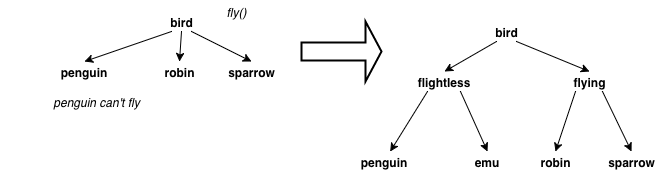

The diagram above was exported from draw.io. Its source (the exported page's mxGraphModel, read from the mxfile embedded in the PNG):
<mxGraphModel dx="630" dy="563" grid="1" gridSize="10" guides="1" tooltips="1" connect="1" fold="1" page="1" pageScale="1" pageWidth="826" pageHeight="1169" background="none" math="0">
  <root>
    <mxCell id="0" />
    <mxCell id="1" parent="0" />
    <mxCell id="55" value="bird" style="text;html=1;strokeColor=none;fillColor=none;align=center;verticalAlign=middle;whiteSpace=wrap;overflow=hidden;fontStyle=1" parent="1" vertex="1">
      <mxGeometry x="200" y="40" width="40" height="20" as="geometry" />
    </mxCell>
    <mxCell id="56" value="penguin" style="text;html=1;strokeColor=none;fillColor=none;align=center;verticalAlign=middle;whiteSpace=wrap;overflow=hidden;fontStyle=1" parent="1" vertex="1">
      <mxGeometry x="95" y="90" width="55" height="20" as="geometry" />
    </mxCell>
    <mxCell id="57" value="sparrow" style="text;html=1;strokeColor=none;fillColor=none;align=center;verticalAlign=middle;whiteSpace=wrap;overflow=hidden;fontStyle=1" parent="1" vertex="1">
      <mxGeometry x="260" y="90" width="60" height="20" as="geometry" />
    </mxCell>
    <mxCell id="63" style="rounded=0;html=1;exitX=0.25;exitY=1;entryX=0.5;entryY=0;startArrow=none;startFill=0;endArrow=classic;endFill=1;" parent="1" source="55" target="56" edge="1">
      <mxGeometry relative="1" as="geometry" />
    </mxCell>
    <mxCell id="64" style="edgeStyle=none;rounded=0;html=1;exitX=0.75;exitY=1;entryX=0.5;entryY=0;startArrow=none;startFill=0;endArrow=classic;endFill=1;" parent="1" source="55" target="57" edge="1">
      <mxGeometry relative="1" as="geometry" />
    </mxCell>
    <mxCell id="71" value="&lt;i&gt;fly()&lt;/i&gt;" style="text;html=1;strokeColor=none;fillColor=none;align=center;verticalAlign=middle;whiteSpace=wrap;overflow=hidden;" parent="1" vertex="1">
      <mxGeometry x="245" y="30" width="60" height="20" as="geometry" />
    </mxCell>
    <mxCell id="72" value="&lt;i&gt;penguin can't fly&lt;/i&gt;" style="text;html=1;strokeColor=none;fillColor=none;align=center;verticalAlign=middle;whiteSpace=wrap;overflow=hidden;" parent="1" vertex="1">
      <mxGeometry x="40" y="120" width="190" height="20" as="geometry" />
    </mxCell>
    <mxCell id="79" value="robin" style="text;html=1;strokeColor=none;fillColor=none;align=center;verticalAlign=middle;whiteSpace=wrap;overflow=hidden;fontStyle=1" vertex="1" parent="1">
      <mxGeometry x="190" y="90" width="55" height="20" as="geometry" />
    </mxCell>
    <mxCell id="80" style="edgeStyle=none;rounded=0;html=1;exitX=0.5;exitY=1;entryX=0.5;entryY=0;startArrow=none;startFill=0;endArrow=classic;endFill=1;" edge="1" parent="1" source="55" target="79">
      <mxGeometry relative="1" as="geometry" />
    </mxCell>
    <mxCell id="83" value="bird" style="text;html=1;strokeColor=none;fillColor=none;align=center;verticalAlign=middle;whiteSpace=wrap;overflow=hidden;fontStyle=1" vertex="1" parent="1">
      <mxGeometry x="525" y="50" width="40" height="20" as="geometry" />
    </mxCell>
    <mxCell id="84" value="flightless" style="text;html=1;strokeColor=none;fillColor=none;align=center;verticalAlign=middle;whiteSpace=wrap;overflow=hidden;fontStyle=1" vertex="1" parent="1">
      <mxGeometry x="450" y="100" width="65" height="20" as="geometry" />
    </mxCell>
    <mxCell id="93" value="penguin" style="text;html=1;strokeColor=none;fillColor=none;align=center;verticalAlign=middle;whiteSpace=wrap;overflow=hidden;fontStyle=1" vertex="1" parent="1">
      <mxGeometry x="390" y="180" width="65" height="20" as="geometry" />
    </mxCell>
    <mxCell id="85" value="sparrow" style="text;html=1;strokeColor=none;fillColor=none;align=center;verticalAlign=middle;whiteSpace=wrap;overflow=hidden;fontStyle=1" vertex="1" parent="1">
      <mxGeometry x="640" y="180" width="60" height="20" as="geometry" />
    </mxCell>
    <mxCell id="86" style="rounded=0;html=1;exitX=0.25;exitY=1;entryX=0.5;entryY=0;startArrow=none;startFill=0;endArrow=classic;endFill=1;" edge="1" source="83" target="84" parent="1">
      <mxGeometry x="448" y="70" as="geometry" />
    </mxCell>
    <mxCell id="89" value="robin" style="text;html=1;strokeColor=none;fillColor=none;align=center;verticalAlign=middle;whiteSpace=wrap;overflow=hidden;fontStyle=1" vertex="1" parent="1">
      <mxGeometry x="566" y="180" width="55" height="20" as="geometry" />
    </mxCell>
    <mxCell id="91" value="flying" style="text;html=1;strokeColor=none;fillColor=none;align=center;verticalAlign=middle;whiteSpace=wrap;overflow=hidden;fontStyle=1" vertex="1" parent="1">
      <mxGeometry x="600" y="100" width="55" height="20" as="geometry" />
    </mxCell>
    <mxCell id="92" style="edgeStyle=none;rounded=0;html=1;exitX=0.75;exitY=1;entryX=0.5;entryY=0;startArrow=none;startFill=0;endArrow=classic;endFill=1;" edge="1" parent="1" source="83" target="91">
      <mxGeometry relative="1" as="geometry" />
    </mxCell>
    <mxCell id="94" value="" style="edgeStyle=none;rounded=0;html=1;startArrow=none;startFill=0;endArrow=classic;endFill=1;exitX=0.25;exitY=1;" edge="1" parent="1" source="84" target="93">
      <mxGeometry relative="1" as="geometry" />
    </mxCell>
    <mxCell id="96" value="emu" style="text;html=1;strokeColor=none;fillColor=none;align=center;verticalAlign=middle;whiteSpace=wrap;overflow=hidden;fontStyle=1" vertex="1" parent="1">
      <mxGeometry x="493" y="180" width="65" height="20" as="geometry" />
    </mxCell>
    <mxCell id="97" style="edgeStyle=none;rounded=0;html=1;exitX=0.75;exitY=1;entryX=0.5;entryY=0;startArrow=none;startFill=0;endArrow=classic;endFill=1;" edge="1" parent="1" source="84" target="96">
      <mxGeometry relative="1" as="geometry" />
    </mxCell>
    <mxCell id="104" style="edgeStyle=none;rounded=0;html=1;exitX=0.25;exitY=1;entryX=0.5;entryY=0;startArrow=none;startFill=0;endArrow=classic;endFill=1;" edge="1" parent="1" source="91" target="89">
      <mxGeometry relative="1" as="geometry" />
    </mxCell>
    <mxCell id="105" style="edgeStyle=none;rounded=0;html=1;exitX=0.75;exitY=1;entryX=0.5;entryY=0;startArrow=none;startFill=0;endArrow=classic;endFill=1;" edge="1" parent="1" source="91" target="85">
      <mxGeometry relative="1" as="geometry" />
    </mxCell>
    <mxCell id="106" value="" style="shape=singleArrow;whiteSpace=wrap;html=1;strokeColor=#000000;strokeWidth=2;fillColor=none;" vertex="1" parent="1">
      <mxGeometry x="340" y="50" width="80" height="60" as="geometry" />
    </mxCell>
  </root>
</mxGraphModel>